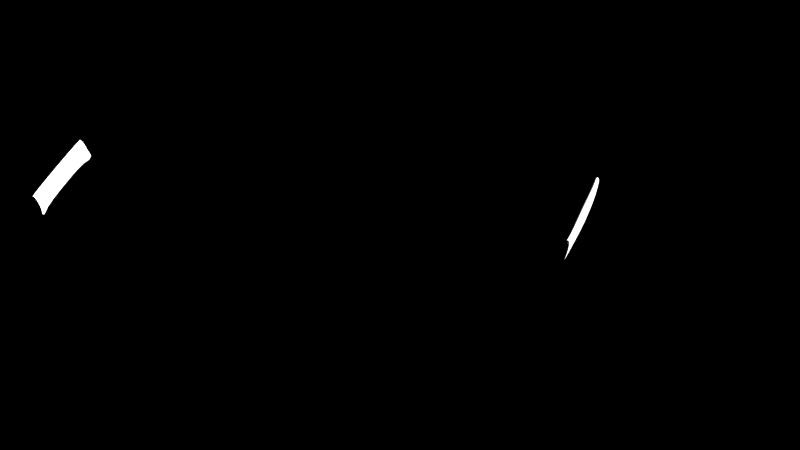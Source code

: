 # Source: wok.blend  (saved by Blender 2.70.0; exported with 4.5.12 LTS)
import bpy
from mathutils import Matrix  # noqa: F401  (used for matrix-valued properties, if any)

bpy.ops.wm.read_factory_settings(use_empty=True)
scene = bpy.context.scene
scene.name = 'Scene'

# ---- collections
col_collection_1 = bpy.data.collections.new('Collection 1'); scene.collection.children.link(col_collection_1)

# ---- materials (node trees are filled in below, after node groups)
mat_basewok = bpy.data.materials.new('Basewok')
mat_basewok.alpha_threshold = 0.0
mat_basewok.diffuse_color = (0.0, 0.0, 0.0, 1.0)
mat_basewok.roughness = 0.5
mat_basewok.line_color = (0.0, 0.0, 0.0, 1.0)
mat_mangos = bpy.data.materials.new('Mangos')
mat_mangos.alpha_threshold = 0.0
mat_mangos.roughness = 0.5
mat_mangos.line_color = (0.0, 0.0, 0.0, 1.0)

# ---- material node trees

# ---- world
world_world = bpy.data.worlds.new('World'); scene.world = world_world
world_world.use_nodes = True; world_world.node_tree.nodes.clear()
_N = world_world.node_tree.nodes; _L = world_world.node_tree.links
n0 = _N.new('ShaderNodeOutputWorld'); n0.name = 'World Output'; n0.location = (300, 300)
n0.width = 120
n1 = _N.new('ShaderNodeBackground'); n1.name = 'Background'; n1.location = (10, 300)
n1.width = 150
n2 = _N.new('ShaderNodeRGB'); n2.name = 'RGB'; n2.location = (-180, 300)
n2.outputs[0].default_value = (0.0, 0.0, 0.0, 1.0)
_L.new(n1.outputs[0], n0.inputs[0])
_L.new(n2.outputs[0], n1.inputs[0])
n0.is_active_output = True
world_world.color = (0.0, 0.0, 0.0)
world_world.use_sun_shadow = False
world_world.sun_shadow_jitter_overblur = 0.0
world_world.cycles.sampling_method = 'MANUAL'
world_world.cycles.sample_map_resolution = 256

# ---- cameras
cam_camera_002 = bpy.data.cameras.new('Camera.002')
cam_camera_002.passepartout_alpha = 0.7881
cam_camera_002.clip_end = 497.7
cam_camera_002.lens = 91.09
cam_camera_002.sensor_width = 32.0
cam_camera_002.sensor_height = 18.0
cam_camera_002.show_limits = True
cam_camera_002.dof.focus_distance = 3.0
cam_camera_002.dof.aperture_fstop = 128.0

# ---- meshes
me_circle = bpy.data.meshes.new('Circle')
me_circle.from_pydata([(0.0, 1.0, 0.0), (-0.1951, 0.9808, 0.0), (-0.3827, 0.9239, 0.0), (-0.5556, 0.8315, 0.0), (-0.7071, 0.7071, 0.0), (-0.8315, 0.5556, 0.0), (-0.9239, 0.3827, 0.0), (-0.9808, 0.1951, 0.0), (-1.0, 7.55e-08, 0.0), (-0.9808, -0.1951, 0.0), (-0.9239, -0.3827, 0.0), (-0.8315, -0.5556, 0.0), (-0.7071, -0.7071, 0.0), (-0.5556, -0.8315, 0.0), (-0.3827, -0.9239, 0.0), (-0.1951, -0.9808, 0.0), (3.258e-07, -1.0, 0.0), (0.1951, -0.9808, 0.0), (0.3827, -0.9239, 0.0), (0.5556, -0.8315, 0.0), (0.7071, -0.7071, 0.0), (0.8315, -0.5556, 0.0), (0.9239, -0.3827, 0.0), (0.9808, -0.1951, 0.0), (1.0, 9.656e-07, 0.0), (0.9808, 0.1951, 0.0), (0.9239, 0.3827, 0.0), (0.8315, 0.5556, 0.0), (0.7071, 0.7071, 0.0), (0.5556, 0.8315, 0.0), (0.3827, 0.9239, 0.0), (0.1951, 0.9808, 0.0), (9.333e-08, 1.706, 0.2879), (-0.3328, 1.673, 0.2879), (-0.6528, 1.576, 0.2879), (-0.9477, 1.418, 0.2879), (-1.206, 1.206, 0.2879), (-1.418, 0.9477, 0.2879), (-1.576, 0.6528, 0.2879), (-1.673, 0.3328, 0.2879), (-1.706, -7.366e-08, 0.2879), (-1.673, -0.3328, 0.2879), (-1.576, -0.6528, 0.2879), (-1.418, -0.9477, 0.2879), (-1.206, -1.206, 0.2879), (-0.9477, -1.418, 0.2879), (-0.6528, -1.576, 0.2879), (-0.3328, -1.673, 0.2879), (6.491e-07, -1.706, 0.2879), (0.3328, -1.673, 0.2879), (0.6528, -1.576, 0.2879), (0.9477, -1.418, 0.2879), (1.206, -1.206, 0.2879), (1.418, -0.9477, 0.2879), (1.576, -0.6528, 0.2879), (1.673, -0.3328, 0.2879), (1.706, 1.445e-06, 0.2879), (1.673, 0.3328, 0.2879), (1.576, 0.6528, 0.2879), (1.418, 0.9477, 0.2879), (1.206, 1.206, 0.2879), (0.9477, 1.418, 0.2879), (0.6528, 1.576, 0.2879), (0.3328, 1.673, 0.2879), (1.683e-07, 2.428, 0.7315), (-0.4736, 2.381, 0.7315), (-0.929, 2.243, 0.7315), (-1.349, 2.018, 0.7315), (-1.717, 1.717, 0.7315), (-2.018, 1.349, 0.7315), (-2.243, 0.929, 0.7315), (-2.381, 0.4736, 0.7315), (-2.428, -2.451e-07, 0.7315), (-2.381, -0.4736, 0.7315), (-2.243, -0.929, 0.7315), (-2.018, -1.349, 0.7315), (-1.717, -1.717, 0.7315), (-1.349, -2.018, 0.7315), (-0.929, -2.243, 0.7315), (-0.4736, -2.381, 0.7315), (9.593e-07, -2.428, 0.7315), (0.4736, -2.381, 0.7315), (0.929, -2.243, 0.7315), (1.349, -2.018, 0.7315), (1.717, -1.717, 0.7315), (2.018, -1.349, 0.7315), (2.243, -0.929, 0.7315), (2.381, -0.4736, 0.7315), (2.428, 1.916e-06, 0.7315), (2.381, 0.4736, 0.7315), (2.243, 0.929, 0.7315), (2.018, 1.349, 0.7315), (1.717, 1.717, 0.7315), (1.349, 2.018, 0.7315), (0.929, 2.243, 0.7315), (0.4736, 2.381, 0.7315), (2.28e-07, 3.335, 1.369), (-0.6506, 3.294, 1.356), (-1.276, 3.115, 1.417), (-1.853, 2.773, 1.369), (-2.358, 2.358, 1.369), (-2.773, 1.853, 1.369), (-3.081, 1.276, 1.369), (-3.271, 0.6506, 1.369), (-3.335, -4.259e-07, 1.369), (-3.271, -0.6506, 1.369), (-3.081, -1.276, 1.369), (-2.773, -1.853, 1.369), (-2.358, -2.358, 1.369), (-1.853, -2.773, 1.369), (-1.276, -3.16, 1.414), (-0.6506, -3.34, 1.355), (1.315e-06, -3.335, 1.369), (0.6506, -3.34, 1.355), (1.276, -3.16, 1.414), (1.853, -2.773, 1.369), (2.358, -2.358, 1.369), (2.773, -1.853, 1.369), (3.081, -1.276, 1.369), (3.271, -0.6506, 1.369), (3.335, 2.543e-06, 1.369), (3.271, 0.6506, 1.369), (3.081, 1.276, 1.369), (2.773, 1.853, 1.369), (2.358, 2.358, 1.369), (1.853, 2.773, 1.369), (1.276, 3.115, 1.417), (0.6506, 3.294, 1.356), (-0.6318, 3.204, 1.387), (2.62e-07, 3.238, 1.369), (-1.239, 3.03, 1.446), (-1.799, 2.693, 1.369), (-2.29, 2.29, 1.369), (-2.693, 1.799, 1.369), (-2.992, 1.239, 1.369), (-3.176, 0.6318, 1.369), (-3.238, -4.255e-07, 1.369), (-3.176, -0.6318, 1.369), (-2.992, -1.239, 1.369), (-2.693, -1.799, 1.369), (-2.29, -2.29, 1.369), (-1.799, -2.693, 1.369), (-1.239, -3.075, 1.442), (-0.6318, -3.25, 1.385), (1.262e-06, -3.238, 1.369), (0.6318, -3.25, 1.385), (1.239, -3.075, 1.442), (1.799, -2.693, 1.369), (2.29, -2.29, 1.369), (2.693, -1.799, 1.369), (2.992, -1.239, 1.369), (3.176, -0.6318, 1.369), (3.238, 2.454e-06, 1.369), (3.176, 0.6318, 1.369), (2.992, 1.239, 1.369), (2.693, 1.799, 1.369), (2.29, 2.29, 1.369), (1.799, 2.693, 1.369), (1.239, 3.03, 1.446), (0.6318, 3.204, 1.387), (-0.5131, 2.579, 0.9396), (2.334e-07, 2.63, 0.9396), (-1.006, 2.43, 0.9396), (-1.461, 2.187, 0.9396), (-1.86, 1.86, 0.9396), (-2.187, 1.461, 0.9396), (-2.43, 1.006, 0.9396), (-2.579, 0.5131, 0.9396), (-2.63, -3.106e-07, 0.9396), (-2.579, -0.5131, 0.9396), (-2.43, -1.006, 0.9396), (-2.187, -1.461, 0.9396), (-1.86, -1.86, 0.9396), (-1.461, -2.187, 0.9396), (-1.006, -2.43, 0.9396), (-0.5131, -2.579, 0.9396), (1.046e-06, -2.63, 0.9396), (0.5131, -2.579, 0.9396), (1.006, -2.43, 0.9396), (1.461, -2.187, 0.9396), (1.86, -1.86, 0.9396), (2.187, -1.461, 0.9396), (2.43, -1.006, 0.9396), (2.579, -0.5131, 0.9396), (2.63, 2.028e-06, 0.9396), (2.579, 0.5131, 0.9396), (2.43, 1.006, 0.9396), (2.187, 1.461, 0.9396), (1.86, 1.86, 0.9396), (1.461, 2.187, 0.9396), (1.006, 2.43, 0.9396), (0.5131, 2.579, 0.9396), (-0.4235, 2.129, 0.6648), (2.026e-07, 2.171, 0.6648), (-0.8306, 2.005, 0.6648), (-1.206, 1.805, 0.6648), (-1.535, 1.535, 0.6648), (-1.805, 1.206, 0.6648), (-2.005, 0.8306, 0.6648), (-2.129, 0.4235, 0.6648), (-2.171, -2.29e-07, 0.6648), (-2.129, -0.4235, 0.6648), (-2.005, -0.8306, 0.6648), (-1.805, -1.206, 0.6648), (-1.535, -1.535, 0.6648), (-1.206, -1.805, 0.6648), (-0.8306, -2.005, 0.6648), (-0.4235, -2.129, 0.6648), (8.73e-07, -2.171, 0.6648), (0.4235, -2.129, 0.6648), (0.8306, -2.005, 0.6648), (1.206, -1.805, 0.6648), (1.535, -1.535, 0.6648), (1.805, -1.206, 0.6648), (2.005, -0.8306, 0.6648), (2.129, -0.4235, 0.6648), (2.171, 1.701e-06, 0.6648), (2.129, 0.4235, 0.6648), (2.005, 0.8306, 0.6648), (1.805, 1.206, 0.6648), (1.535, 1.535, 0.6648), (1.206, 1.805, 0.6648), (0.8306, 2.005, 0.6648), (0.4235, 2.129, 0.6648), (-0.2418, 1.216, 0.3554), (1.047e-07, 1.24, 0.3554), (-0.4743, 1.145, 0.3554), (-0.6886, 1.031, 0.3554), (-0.8765, 0.8765, 0.3554), (-1.031, 0.6886, 0.3554), (-1.145, 0.4743, 0.3554), (-1.216, 0.2418, 0.3554), (-1.24, -5.408e-08, 0.3554), (-1.216, -0.2418, 0.3554), (-1.145, -0.4743, 0.3554), (-1.031, -0.6886, 0.3554), (-0.8765, -0.8765, 0.3554), (-0.6886, -1.031, 0.3554), (-0.4743, -1.145, 0.3554), (-0.2418, -1.216, 0.3554), (4.876e-07, -1.24, 0.3554), (0.2418, -1.216, 0.3554), (0.4743, -1.145, 0.3554), (0.6886, -1.031, 0.3554), (0.8765, -0.8765, 0.3554), (1.031, -0.6886, 0.3554), (1.145, -0.4743, 0.3554), (1.216, -0.2418, 0.3554), (1.24, 1.048e-06, 0.3554), (1.216, 0.2418, 0.3554), (1.145, 0.4743, 0.3554), (1.031, 0.6886, 0.3554), (0.8765, 0.8765, 0.3554), (0.6886, 1.031, 0.3554), (0.4743, 1.145, 0.3554), (0.2418, 1.216, 0.3554), (-0.7789, 3.393, 1.833), (-1.136, 3.291, 1.868), (-1.136, -3.33, 1.867), (-0.7789, -3.433, 1.834), (0.7789, -3.433, 1.834), (1.136, -3.33, 1.867), (1.136, 3.291, 1.868), (0.7789, 3.393, 1.833), (-0.7681, 3.342, 1.851), (-1.115, 3.242, 1.885), (-1.115, -3.282, 1.883), (-0.7681, -3.382, 1.85), (0.7681, -3.382, 1.85), (1.115, -3.282, 1.883), (1.115, 3.242, 1.885), (0.7681, 3.342, 1.851), (-0.7789, 3.482, 2.092), (-1.136, 3.379, 2.127), (-1.136, -3.415, 2.127), (-0.7789, -3.518, 2.093), (0.7789, -3.518, 2.093), (1.136, -3.415, 2.127), (1.136, 3.379, 2.127), (0.7789, 3.482, 2.092), (-0.7681, 3.43, 2.109), (-1.115, 3.331, 2.143), (-1.115, -3.367, 2.143), (-0.7681, -3.467, 2.11), (0.7681, -3.467, 2.11), (1.115, -3.367, 2.143), (1.115, 3.331, 2.143), (0.7681, 3.43, 2.109), (1.252e-06, -3.466, 1.823), (1.311e-06, -3.551, 2.083), (1.311e-06, -3.434, 2.121), (1.311e-06, -3.349, 1.861), (-2.146e-06, 3.309, 1.862), (-2.146e-06, 3.398, 2.121), (-2.146e-06, 3.514, 2.081), (-2.146e-06, 3.426, 1.822), (1.765, 2.641, 1.257), (1.215, 2.934, 1.257), (1.215, -2.934, 1.257), (1.765, -2.641, 1.257), (-3.115, 0.6197, 1.257), (-3.176, -3.943e-07, 1.257), (2.641, 1.765, 1.257), (2.246, 2.246, 1.257), (1.252e-06, -3.176, 1.257), (0.6197, -3.115, 1.257), (-2.641, 1.765, 1.257), (-2.934, 1.215, 1.257), (3.115, 0.6197, 1.257), (2.934, 1.216, 1.257), (-1.765, 2.641, 1.257), (-2.246, 2.246, 1.257), (-1.215, -2.934, 1.257), (-0.6197, -3.115, 1.257), (3.115, -0.6197, 1.257), (3.176, 2.433e-06, 1.257), (-0.6197, 3.115, 1.257), (-1.215, 2.934, 1.257), (-2.246, -2.246, 1.257), (-1.765, -2.641, 1.257), (2.641, -1.765, 1.257), (2.934, -1.215, 1.257), (-2.934, -1.215, 1.257), (-2.641, -1.765, 1.257), (0.6197, 3.115, 1.257), (2.246, -2.246, 1.257), (-3.115, -0.6197, 1.257), (2.175e-07, 3.176, 1.257), (-1.078, -3.263, 1.635), (-0.8321, -3.334, 1.612), (-0.8247, -3.299, 1.623), (-1.063, -3.23, 1.646), (0.8247, -3.299, 1.623), (0.8321, -3.334, 1.612), (1.078, -3.263, 1.635), (1.063, -3.23, 1.646), (-0.8321, 3.291, 1.612), (-1.078, 3.221, 1.637), (-1.063, 3.188, 1.648), (-0.8247, 3.256, 1.624), (1.078, 3.221, 1.637), (0.8321, 3.291, 1.612), (0.8247, 3.256, 1.624), (1.063, 3.188, 1.648)], [], [(1, 0, 31, 30, 29, 28, 27, 26, 25, 24, 23, 22, 21, 20, 19, 18, 17, 16, 15, 14, 13, 12, 11, 10, 9, 8, 7, 6, 5, 4, 3, 2), (59, 60, 92, 91), (26, 27, 59, 58), (4, 5, 37, 36), (15, 16, 48, 47), (24, 25, 57, 56), (2, 3, 35, 34), (13, 14, 46, 45), (22, 23, 55, 54), (0, 1, 33, 32), (11, 12, 44, 43), (31, 0, 32, 63), (20, 21, 53, 52), (9, 10, 42, 41), (29, 30, 62, 61), (18, 19, 51, 50), (7, 8, 40, 39), (27, 28, 60, 59), (16, 17, 49, 48), (5, 6, 38, 37), (25, 26, 58, 57), (3, 4, 36, 35), (14, 15, 47, 46), (23, 24, 56, 55), (1, 2, 34, 33), (12, 13, 45, 44), (21, 22, 54, 53), (10, 11, 43, 42), (30, 31, 63, 62), (19, 20, 52, 51), (8, 9, 41, 40), (28, 29, 61, 60), (17, 18, 50, 49), (6, 7, 39, 38), (296, 297, 126, 125), (48, 49, 81, 80), (37, 38, 70, 69), (57, 58, 90, 89), (35, 36, 68, 67), (46, 47, 79, 78), (55, 56, 88, 87), (33, 34, 66, 65), (44, 45, 77, 76), (53, 54, 86, 85), (42, 43, 75, 74), (62, 63, 95, 94), (51, 52, 84, 83), (40, 41, 73, 72), (60, 61, 93, 92), (49, 50, 82, 81), (38, 39, 71, 70), (58, 59, 91, 90), (36, 37, 69, 68), (47, 48, 80, 79), (56, 57, 89, 88), (34, 35, 67, 66), (45, 46, 78, 77), (54, 55, 87, 86), (32, 33, 65, 64), (43, 44, 76, 75), (63, 32, 64, 95), (52, 53, 85, 84), (41, 42, 74, 73), (61, 62, 94, 93), (50, 51, 83, 82), (39, 40, 72, 71), (149, 150, 182, 181), (298, 299, 115, 114), (300, 301, 104, 103), (302, 303, 124, 123), (304, 305, 113, 112), (306, 307, 102, 101), (308, 309, 122, 121), (310, 311, 100, 99), (312, 313, 111, 110), (314, 315, 120, 119), (316, 317, 98, 97), (318, 319, 109, 108), (320, 321, 118, 117), (322, 323, 107, 106), (297, 324, 127, 126), (299, 325, 116, 115), (301, 326, 105, 104), (303, 296, 125, 124), (305, 298, 114, 113), (307, 300, 103, 102), (309, 302, 123, 122), (311, 306, 101, 100), (313, 304, 112, 111), (315, 308, 121, 120), (317, 310, 99, 98), (319, 312, 110, 109), (321, 314, 119, 118), (327, 316, 97, 96), (323, 318, 108, 107), (324, 327, 96, 127), (325, 320, 117, 116), (326, 322, 106, 105), (128, 129, 96, 97), (330, 331, 266, 267), (131, 130, 98, 99), (132, 131, 99, 100), (133, 132, 100, 101), (134, 133, 101, 102), (135, 134, 102, 103), (136, 135, 103, 104), (137, 136, 104, 105), (138, 137, 105, 106), (139, 138, 106, 107), (140, 139, 107, 108), (141, 140, 108, 109), (142, 141, 109, 110), (336, 337, 257, 256), (144, 143, 111, 112), (145, 144, 112, 113), (332, 333, 260, 268), (147, 146, 114, 115), (148, 147, 115, 116), (149, 148, 116, 117), (150, 149, 117, 118), (151, 150, 118, 119), (152, 151, 119, 120), (153, 152, 120, 121), (154, 153, 121, 122), (155, 154, 122, 123), (156, 155, 123, 124), (157, 156, 124, 125), (158, 157, 125, 126), (328, 329, 259, 258), (129, 159, 127, 96), (183, 184, 216, 215), (138, 139, 171, 170), (158, 159, 191, 190), (147, 148, 180, 179), (136, 137, 169, 168), (156, 157, 189, 188), (145, 146, 178, 177), (134, 135, 167, 166), (154, 155, 187, 186), (132, 133, 165, 164), (143, 144, 176, 175), (152, 153, 185, 184), (130, 131, 163, 162), (141, 142, 174, 173), (150, 151, 183, 182), (129, 128, 160, 161), (139, 140, 172, 171), (159, 129, 161, 191), (148, 149, 181, 180), (137, 138, 170, 169), (157, 158, 190, 189), (146, 147, 179, 178), (135, 136, 168, 167), (155, 156, 188, 187), (144, 145, 177, 176), (133, 134, 166, 165), (153, 154, 186, 185), (131, 132, 164, 163), (142, 143, 175, 174), (151, 152, 184, 183), (128, 130, 162, 160), (140, 141, 173, 172), (217, 218, 250, 249), (160, 162, 194, 192), (172, 173, 205, 204), (181, 182, 214, 213), (170, 171, 203, 202), (190, 191, 223, 222), (179, 180, 212, 211), (168, 169, 201, 200), (188, 189, 221, 220), (177, 178, 210, 209), (166, 167, 199, 198), (186, 187, 219, 218), (164, 165, 197, 196), (175, 176, 208, 207), (184, 185, 217, 216), (162, 163, 195, 194), (173, 174, 206, 205), (182, 183, 215, 214), (161, 160, 192, 193), (171, 172, 204, 203), (191, 161, 193, 223), (180, 181, 213, 212), (169, 170, 202, 201), (189, 190, 222, 221), (178, 179, 211, 210), (167, 168, 200, 199), (187, 188, 220, 219), (176, 177, 209, 208), (165, 166, 198, 197), (185, 186, 218, 217), (163, 164, 196, 195), (174, 175, 207, 206), (224, 226, 227, 228, 229, 230, 231, 232, 233, 234, 235, 236, 237, 238, 239, 240, 241, 242, 243, 244, 245, 246, 247, 248, 249, 250, 251, 252, 253, 254, 255, 225), (195, 196, 228, 227), (206, 207, 239, 238), (215, 216, 248, 247), (192, 194, 226, 224), (204, 205, 237, 236), (213, 214, 246, 245), (202, 203, 235, 234), (222, 223, 255, 254), (211, 212, 244, 243), (200, 201, 233, 232), (220, 221, 253, 252), (209, 210, 242, 241), (198, 199, 231, 230), (218, 219, 251, 250), (196, 197, 229, 228), (207, 208, 240, 239), (216, 217, 249, 248), (194, 195, 227, 226), (205, 206, 238, 237), (214, 215, 247, 246), (193, 192, 224, 225), (203, 204, 236, 235), (223, 193, 225, 255), (212, 213, 245, 244), (201, 202, 234, 233), (221, 222, 254, 253), (210, 211, 243, 242), (199, 200, 232, 231), (219, 220, 252, 251), (208, 209, 241, 240), (197, 198, 230, 229), (293, 287, 279, 294), (256, 257, 273, 272), (261, 269, 285, 277), (260, 261, 277, 276), (329, 330, 267, 259), (338, 339, 264, 265), (337, 338, 265, 257), (340, 341, 263, 262), (339, 336, 256, 264), (333, 334, 261, 260), (342, 343, 270, 271), (341, 342, 271, 263), (335, 332, 268, 269), (334, 335, 269, 261), (331, 328, 258, 266), (343, 340, 262, 270), (281, 280, 272, 273), (283, 282, 274, 275), (285, 284, 276, 277), (287, 286, 278, 279), (257, 265, 281, 273), (271, 270, 286, 287), (267, 266, 282, 283), (262, 263, 279, 278), (270, 262, 278, 286), (258, 259, 275, 274), (292, 271, 287, 293), (266, 258, 274, 282), (275, 289, 290, 283), (269, 268, 284, 285), (265, 264, 280, 281), (259, 288, 289, 275), (288, 260, 276, 289), (289, 276, 284, 290), (290, 284, 268, 291), (291, 268, 260, 288), (294, 279, 263, 295), (295, 263, 271, 292), (283, 290, 291, 267), (267, 291, 288, 259), (280, 293, 294, 272), (264, 292, 293, 280), (272, 294, 295, 256), (256, 295, 292, 264), (93, 94, 297, 296), (82, 83, 299, 298), (71, 72, 301, 300), (91, 92, 303, 302), (80, 81, 305, 304), (69, 70, 307, 306), (89, 90, 309, 308), (67, 68, 311, 310), (78, 79, 313, 312), (87, 88, 315, 314), (65, 66, 317, 316), (76, 77, 319, 318), (85, 86, 321, 320), (74, 75, 323, 322), (94, 95, 324, 297), (83, 84, 325, 299), (72, 73, 326, 301), (92, 93, 296, 303), (81, 82, 298, 305), (70, 71, 300, 307), (90, 91, 302, 309), (68, 69, 306, 311), (79, 80, 304, 313), (88, 89, 308, 315), (66, 67, 310, 317), (77, 78, 312, 319), (86, 87, 314, 321), (64, 65, 316, 327), (75, 76, 318, 323), (95, 64, 327, 324), (84, 85, 320, 325), (73, 74, 322, 326), (143, 142, 331, 330), (110, 111, 329, 328), (111, 143, 330, 329), (142, 110, 328, 331), (145, 113, 333, 332), (113, 114, 334, 333), (146, 145, 332, 335), (114, 146, 335, 334), (97, 98, 337, 336), (130, 128, 339, 338), (98, 130, 338, 337), (128, 97, 336, 339), (126, 127, 341, 340), (159, 158, 343, 342), (127, 159, 342, 341), (158, 126, 340, 343)])
me_circle.polygons.foreach_set('use_smooth', [True] * 318)
me_circle.polygons.foreach_set('material_index', [0, 0, 0, 0, 0, 0, 0, 0, 0, 0, 0, 0, 0, 0, 0, 0, 0, 0, 0, 0, 0, 0, 0, 0, 0, 0, 0, 0, 0, 0, 0, 0, 0, 0, 0, 0, 0, 0, 0, 0, 0, 0, 0, 0, 0, 0, 0, 0, 0, 0, 0, 0, 0, 0, 0, 0, 0, 0, 0, 0, 0, 0, 0, 0, 0, 0, 0, 0, 0, 0, 0, 0, 0, 0, 0, 0, 0, 0, 0, 0, 0, 0, 0, 0, 0, 0, 0, 0, 0, 0, 0, 0, 0, 0, 0, 0, 0, 0, 0, 0, 0, 0, 0, 0, 0, 0, 0, 0, 0, 0, 0, 0, 0, 0, 0, 0, 0, 0, 0, 0, 0, 0, 0, 0, 0, 0, 0, 0, 0, 0, 0, 0, 0, 0, 0, 0, 0, 0, 0, 0, 0, 0, 0, 0, 0, 0, 0, 0, 0, 0, 0, 0, 0, 0, 0, 0, 0, 0, 0, 0, 0, 0, 0, 0, 0, 0, 0, 0, 0, 0, 0, 0, 0, 0, 0, 0, 0, 0, 0, 0, 0, 0, 0, 0, 0, 0, 0, 0, 0, 0, 0, 0, 0, 0, 0, 0, 0, 0, 0, 0, 0, 0, 0, 0, 0, 0, 0, 0, 0, 0, 0, 0, 0, 0, 0, 0, 0, 0, 0, 0, 0, 0, 0, 0, 0, 0, 1, 0, 0, 0, 0, 0, 0, 0, 0, 0, 0, 0, 0, 0, 0, 0, 0, 0, 0, 0, 0, 0, 0, 0, 0, 0, 1, 0, 1, 0, 0, 1, 1, 1, 1, 1, 1, 1, 1, 1, 1, 1, 1, 1, 0, 0, 0, 0, 0, 0, 0, 0, 0, 0, 0, 0, 0, 0, 0, 0, 0, 0, 0, 0, 0, 0, 0, 0, 0, 0, 0, 0, 0, 0, 0, 0, 0, 0, 0, 0, 0, 0, 0, 0, 0, 0, 0, 0, 0, 0, 0, 0])
me_circle.materials.append(mat_basewok)
me_circle.materials.append(mat_mangos)
me_circle.use_remesh_preserve_volume = False
me_circle.use_remesh_preserve_attributes = False
me_circle.use_mirror_vertex_groups = False
me_circle.update()

# ---- objects
ob_circle = bpy.data.objects.new('Circle', me_circle)
ob_camera = bpy.data.objects.new('Camera', cam_camera_002)

# ---- transforms, parenting, visibility, modifiers, constraints
ob_circle.location = (0.0, 0.0, 0.0)
ob_circle.lineart.crease_threshold = 0.0
_m = ob_circle.modifiers.new('Subsurf', 'SUBSURF')
_m.uv_smooth = 'PRESERVE_CORNERS'
_m.quality = 2
_m.levels = 2
_m.show_only_control_edges = False
ob_camera.location = (-21.94, -9.961, 16.22)
ob_camera.rotation_euler = (1.015, 0.1075, -1.255)
ob_camera.scale = (1.0, 1.0, 1.0)
ob_camera.hide_viewport = True
ob_camera.lineart.crease_threshold = 0.0

# ---- collection membership
col_collection_1.objects.link(ob_circle)
col_collection_1.objects.link(ob_camera)

# ---- scene / render settings (as saved in the file)
scene.camera = ob_camera
scene.frame_start = 1; scene.frame_end = 250; scene.frame_set(182)
scene.render.engine = 'BLENDER_EEVEE_NEXT'
scene.render.image_settings.color_mode = 'RGB'
scene.render.image_settings.compression = 90
scene.render.resolution_x = 1280
scene.render.resolution_y = 720
scene.render.dither_intensity = 0.0
scene.render.film_transparent = True
scene.render.bake_margin = 2
scene.render.bake_bias = 0.0
scene.cycles.use_denoising = False
scene.cycles.samples = 1000
scene.cycles.sampling_pattern = 'TABULATED_SOBOL'
scene.cycles.light_sampling_threshold = 0.0
scene.cycles.use_adaptive_sampling = False
scene.cycles.use_light_tree = False
scene.cycles.blur_glossy = 0.0
scene.cycles.max_bounces = 128
scene.cycles.diffuse_bounces = 128
scene.cycles.glossy_bounces = 128
scene.cycles.transmission_bounces = 128
scene.cycles.volume_bounces = 1
scene.cycles.transparent_max_bounces = 128
scene.cycles.film_exposure = 7.0
scene.cycles.pixel_filter_type = 'GAUSSIAN'
scene.cycles.sample_clamp_indirect = 0.0
scene.cycles.debug_bvh_type = 'STATIC_BVH'
scene.view_settings.view_transform = 'Standard'
bpy.context.view_layer.update()

# ---- added for rendering (the .blend has no usable light): sun
light_auto_sun = bpy.data.lights.new('AutoSun', 'SUN')
light_auto_sun.energy = 3.0
light_auto_sun.angle = 0.0523599
ob_auto_sun = bpy.data.objects.new('AutoSun', light_auto_sun)
scene.collection.objects.link(ob_auto_sun)
ob_auto_sun.rotation_euler = (0.872665, 0.174533, 0.523599)
bpy.context.view_layer.update()

